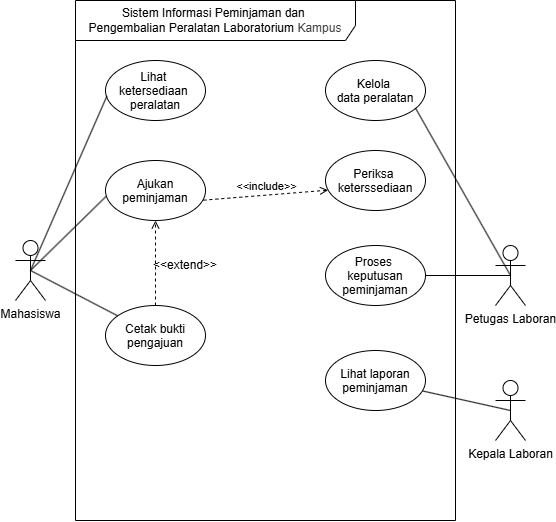

The diagram above was exported from draw.io. Its source (the exported page's mxGraphModel, read from the mxfile embedded in the PNG):
<mxGraphModel dx="1839" dy="714" grid="1" gridSize="10" guides="1" tooltips="1" connect="1" arrows="1" fold="1" page="1" pageScale="1" pageWidth="850" pageHeight="1100" math="0" shadow="0">
  <root>
    <mxCell id="0" />
    <mxCell id="1" parent="0" />
    <mxCell id="YEPfr1zJbsOjY_1XyGKp-1" parent="1" style="shape=umlFrame;whiteSpace=wrap;html=1;pointerEvents=0;recursiveResize=0;container=1;collapsible=0;width=280;height=40;align=center;" value="&lt;div style=&quot;&quot;&gt;&lt;span style=&quot;background-color: transparent;&quot;&gt;Sistem Informasi Peminjaman dan&amp;nbsp;&lt;/span&gt;&lt;/div&gt;&lt;div style=&quot;&quot;&gt;&lt;span style=&quot;background-color: transparent;&quot;&gt;Pengembalian Peralatan Laboratorium&amp;nbsp;&lt;/span&gt;&lt;span style=&quot;background-color: transparent; color: rgb(63, 63, 63);&quot;&gt;Kampus&lt;/span&gt;&lt;/div&gt;" vertex="1">
      <mxGeometry height="520" width="380" x="50" y="50" as="geometry" />
    </mxCell>
    <mxCell id="71D0uav5Mo2bqCXfc8ZD-47" edge="1" parent="YEPfr1zJbsOjY_1XyGKp-1" source="YEPfr1zJbsOjY_1XyGKp-5" style="edgeStyle=none;html=1;endArrow=open;endFill=0;dashed=1;" target="71D0uav5Mo2bqCXfc8ZD-3" value="">
      <mxGeometry relative="1" as="geometry" />
    </mxCell>
    <mxCell id="YEPfr1zJbsOjY_1XyGKp-5" parent="YEPfr1zJbsOjY_1XyGKp-1" style="ellipse;" value="Cetak bukti&#10;pengajuan" vertex="1">
      <mxGeometry height="60" width="100" x="30" y="305" as="geometry" />
    </mxCell>
    <mxCell id="YEPfr1zJbsOjY_1XyGKp-6" parent="YEPfr1zJbsOjY_1XyGKp-1" style="ellipse;" value="Proses &#10;keputusan&#10;peminjaman" vertex="1">
      <mxGeometry height="60" width="100" x="250" y="245" as="geometry" />
    </mxCell>
    <mxCell id="71D0uav5Mo2bqCXfc8ZD-2" parent="YEPfr1zJbsOjY_1XyGKp-1" style="ellipse;" value="Periksa &#10;keterssediaan" vertex="1">
      <mxGeometry height="60" width="100" x="250" y="150" as="geometry" />
    </mxCell>
    <mxCell id="71D0uav5Mo2bqCXfc8ZD-3" parent="YEPfr1zJbsOjY_1XyGKp-1" style="ellipse;" value="Ajukan &#10;peminjaman" vertex="1">
      <mxGeometry height="60" width="100" x="30" y="160" as="geometry" />
    </mxCell>
    <mxCell id="71D0uav5Mo2bqCXfc8ZD-34" parent="YEPfr1zJbsOjY_1XyGKp-1" style="ellipse;" value="Kelola &#10;data peralatan" vertex="1">
      <mxGeometry height="60" width="100" x="250" y="60" as="geometry" />
    </mxCell>
    <mxCell id="71D0uav5Mo2bqCXfc8ZD-35" parent="YEPfr1zJbsOjY_1XyGKp-1" style="ellipse;" value="Lihat &#10;ketersediaan &#10;peralatan" vertex="1">
      <mxGeometry height="60" width="100" x="30" y="60" as="geometry" />
    </mxCell>
    <mxCell id="71D0uav5Mo2bqCXfc8ZD-36" parent="YEPfr1zJbsOjY_1XyGKp-1" style="ellipse;" value="Lihat laporan&#10;peminjaman" vertex="1">
      <mxGeometry height="60" width="100" x="250" y="350" as="geometry" />
    </mxCell>
    <mxCell id="71D0uav5Mo2bqCXfc8ZD-48" parent="YEPfr1zJbsOjY_1XyGKp-1" style="text;html=1;whiteSpace=wrap;strokeColor=none;fillColor=none;align=center;verticalAlign=middle;rounded=0;" value="&amp;lt;&amp;lt;extend&amp;gt;&amp;gt;" vertex="1">
      <mxGeometry height="30" width="60" x="80" y="250" as="geometry" />
    </mxCell>
    <mxCell id="71D0uav5Mo2bqCXfc8ZD-50" edge="1" parent="YEPfr1zJbsOjY_1XyGKp-1" source="71D0uav5Mo2bqCXfc8ZD-3" style="html=1;verticalAlign=bottom;labelBackgroundColor=none;endArrow=open;endFill=0;dashed=1;exitX=0.979;exitY=0.661;exitDx=0;exitDy=0;exitPerimeter=0;entryX=0.026;entryY=0.661;entryDx=0;entryDy=0;entryPerimeter=0;" target="71D0uav5Mo2bqCXfc8ZD-2" value="&amp;lt;&amp;lt;include&amp;gt;&amp;gt;">
      <mxGeometry relative="1" width="160" as="geometry">
        <mxPoint x="130" y="190" as="sourcePoint" />
        <mxPoint x="250" y="190" as="targetPoint" />
      </mxGeometry>
    </mxCell>
    <mxCell id="71D0uav5Mo2bqCXfc8ZD-41" edge="1" parent="1" source="YEPfr1zJbsOjY_1XyGKp-2" style="edgeStyle=none;html=1;exitX=0.5;exitY=0.5;exitDx=0;exitDy=0;exitPerimeter=0;entryX=0.006;entryY=0.598;entryDx=0;entryDy=0;entryPerimeter=0;endArrow=none;endFill=0;" target="71D0uav5Mo2bqCXfc8ZD-3" value="">
      <mxGeometry relative="1" as="geometry">
        <mxPoint x="10" y="319.5" as="sourcePoint" />
        <mxPoint x="70" y="319.5" as="targetPoint" />
      </mxGeometry>
    </mxCell>
    <mxCell id="71D0uav5Mo2bqCXfc8ZD-42" edge="1" parent="1" source="YEPfr1zJbsOjY_1XyGKp-2" style="edgeStyle=none;html=1;exitX=0.5;exitY=0.5;exitDx=0;exitDy=0;exitPerimeter=0;endArrow=none;endFill=0;" target="YEPfr1zJbsOjY_1XyGKp-5" value="">
      <mxGeometry relative="1" as="geometry" />
    </mxCell>
    <mxCell id="YEPfr1zJbsOjY_1XyGKp-2" parent="1" style="shape=umlActor;verticalLabelPosition=bottom;verticalAlign=top;html=1;" value="Mahasiswa" vertex="1">
      <mxGeometry height="60" width="30" x="-10" y="290" as="geometry" />
    </mxCell>
    <mxCell id="71D0uav5Mo2bqCXfc8ZD-43" edge="1" parent="1" source="YEPfr1zJbsOjY_1XyGKp-3" style="edgeStyle=none;html=1;exitX=0.5;exitY=0.5;exitDx=0;exitDy=0;exitPerimeter=0;endArrow=none;endFill=0;" target="YEPfr1zJbsOjY_1XyGKp-6" value="">
      <mxGeometry relative="1" as="geometry" />
    </mxCell>
    <mxCell id="YEPfr1zJbsOjY_1XyGKp-3" parent="1" style="shape=umlActor;verticalLabelPosition=bottom;verticalAlign=top;html=1;" value="Petugas Laboran" vertex="1">
      <mxGeometry height="60" width="30" x="470" y="295" as="geometry" />
    </mxCell>
    <mxCell id="71D0uav5Mo2bqCXfc8ZD-46" edge="1" parent="1" source="71D0uav5Mo2bqCXfc8ZD-37" style="edgeStyle=none;html=1;endArrow=none;endFill=0;exitX=0.5;exitY=0.5;exitDx=0;exitDy=0;exitPerimeter=0;" target="71D0uav5Mo2bqCXfc8ZD-36" value="">
      <mxGeometry relative="1" as="geometry" />
    </mxCell>
    <mxCell id="71D0uav5Mo2bqCXfc8ZD-37" parent="1" style="shape=umlActor;verticalLabelPosition=bottom;verticalAlign=top;html=1;" value="Kepala Laboran" vertex="1">
      <mxGeometry height="60" width="30" x="470" y="430" as="geometry" />
    </mxCell>
    <mxCell id="71D0uav5Mo2bqCXfc8ZD-40" edge="1" parent="1" source="YEPfr1zJbsOjY_1XyGKp-2" style="edgeStyle=none;html=1;exitX=0.5;exitY=0.5;exitDx=0;exitDy=0;exitPerimeter=0;entryX=0.015;entryY=0.589;entryDx=0;entryDy=0;entryPerimeter=0;endArrow=none;endFill=0;" target="71D0uav5Mo2bqCXfc8ZD-35">
      <mxGeometry relative="1" as="geometry" />
    </mxCell>
    <mxCell id="71D0uav5Mo2bqCXfc8ZD-44" edge="1" parent="1" source="YEPfr1zJbsOjY_1XyGKp-3" style="edgeStyle=none;html=1;exitX=0.5;exitY=0.5;exitDx=0;exitDy=0;exitPerimeter=0;endArrow=none;endFill=0;entryX=0.901;entryY=0.796;entryDx=0;entryDy=0;entryPerimeter=0;" target="71D0uav5Mo2bqCXfc8ZD-34" value="">
      <mxGeometry relative="1" as="geometry">
        <mxPoint x="515" y="270" as="sourcePoint" />
        <mxPoint x="430" y="270" as="targetPoint" />
      </mxGeometry>
    </mxCell>
  </root>
</mxGraphModel>